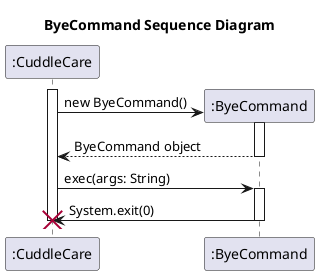

The diagram above was rendered by PlantUML. Its source (embedded in the PNG):
@startuml
title ByeCommand Sequence Diagram

participant ":CuddleCare" as CuddleCare
participant ":ByeCommand" as Bye

activate CuddleCare
CuddleCare -> Bye** : new ByeCommand()
activate Bye
return ByeCommand object


CuddleCare -> Bye : exec(args: String)
activate Bye

Bye -> CuddleCare : System.exit(0)
deactivate Bye
deactivate CuddleCare
destroy CuddleCare

@enduml